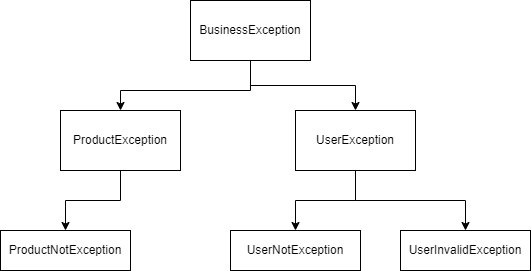

The diagram above was exported from draw.io. Its source (the exported page's mxGraphModel, read from the mxfile embedded in the PNG):
<mxGraphModel dx="794" dy="446" grid="1" gridSize="10" guides="1" tooltips="1" connect="1" arrows="1" fold="1" page="1" pageScale="1" pageWidth="850" pageHeight="1100" math="0" shadow="0">
  <root>
    <mxCell id="0" />
    <mxCell id="1" parent="0" />
    <mxCell id="xfgWmmPN7oLBe9fve7jQ-11" style="edgeStyle=orthogonalEdgeStyle;rounded=0;orthogonalLoop=1;jettySize=auto;html=1;" edge="1" parent="1" source="xfgWmmPN7oLBe9fve7jQ-1" target="xfgWmmPN7oLBe9fve7jQ-2">
      <mxGeometry relative="1" as="geometry">
        <Array as="points">
          <mxPoint x="380" y="130" />
          <mxPoint x="250" y="130" />
        </Array>
      </mxGeometry>
    </mxCell>
    <mxCell id="xfgWmmPN7oLBe9fve7jQ-12" style="edgeStyle=orthogonalEdgeStyle;rounded=0;orthogonalLoop=1;jettySize=auto;html=1;" edge="1" parent="1" source="xfgWmmPN7oLBe9fve7jQ-1" target="xfgWmmPN7oLBe9fve7jQ-5">
      <mxGeometry relative="1" as="geometry" />
    </mxCell>
    <mxCell id="xfgWmmPN7oLBe9fve7jQ-1" value="BusinessException" style="rounded=0;whiteSpace=wrap;html=1;" vertex="1" parent="1">
      <mxGeometry x="320" y="40" width="120" height="60" as="geometry" />
    </mxCell>
    <mxCell id="xfgWmmPN7oLBe9fve7jQ-13" style="edgeStyle=orthogonalEdgeStyle;rounded=0;orthogonalLoop=1;jettySize=auto;html=1;entryX=0.5;entryY=0;entryDx=0;entryDy=0;" edge="1" parent="1" source="xfgWmmPN7oLBe9fve7jQ-2" target="xfgWmmPN7oLBe9fve7jQ-6">
      <mxGeometry relative="1" as="geometry" />
    </mxCell>
    <mxCell id="xfgWmmPN7oLBe9fve7jQ-2" value="ProductException" style="rounded=0;whiteSpace=wrap;html=1;" vertex="1" parent="1">
      <mxGeometry x="190" y="150" width="120" height="60" as="geometry" />
    </mxCell>
    <mxCell id="xfgWmmPN7oLBe9fve7jQ-14" style="edgeStyle=orthogonalEdgeStyle;rounded=0;orthogonalLoop=1;jettySize=auto;html=1;entryX=0.5;entryY=0;entryDx=0;entryDy=0;" edge="1" parent="1" source="xfgWmmPN7oLBe9fve7jQ-5" target="xfgWmmPN7oLBe9fve7jQ-9">
      <mxGeometry relative="1" as="geometry" />
    </mxCell>
    <mxCell id="xfgWmmPN7oLBe9fve7jQ-15" style="edgeStyle=orthogonalEdgeStyle;rounded=0;orthogonalLoop=1;jettySize=auto;html=1;" edge="1" parent="1" source="xfgWmmPN7oLBe9fve7jQ-5" target="xfgWmmPN7oLBe9fve7jQ-10">
      <mxGeometry relative="1" as="geometry" />
    </mxCell>
    <mxCell id="xfgWmmPN7oLBe9fve7jQ-5" value="UserException" style="rounded=0;whiteSpace=wrap;html=1;" vertex="1" parent="1">
      <mxGeometry x="425" y="150" width="120" height="60" as="geometry" />
    </mxCell>
    <mxCell id="xfgWmmPN7oLBe9fve7jQ-6" value="ProductNotException" style="rounded=0;whiteSpace=wrap;html=1;" vertex="1" parent="1">
      <mxGeometry x="130" y="270" width="130" height="40" as="geometry" />
    </mxCell>
    <mxCell id="xfgWmmPN7oLBe9fve7jQ-9" value="UserNotException" style="rounded=0;whiteSpace=wrap;html=1;" vertex="1" parent="1">
      <mxGeometry x="360" y="270" width="130" height="40" as="geometry" />
    </mxCell>
    <mxCell id="xfgWmmPN7oLBe9fve7jQ-10" value="UserInvalidException" style="rounded=0;whiteSpace=wrap;html=1;" vertex="1" parent="1">
      <mxGeometry x="530" y="270" width="130" height="40" as="geometry" />
    </mxCell>
  </root>
</mxGraphModel>